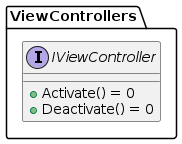

The diagram above was rendered by PlantUML. Its source (embedded in the PNG):
@startuml IViewController

package ViewControllers
{

interface IViewController
{
    +Activate() = 0
    +Deactivate() = 0
}

}

@enduml